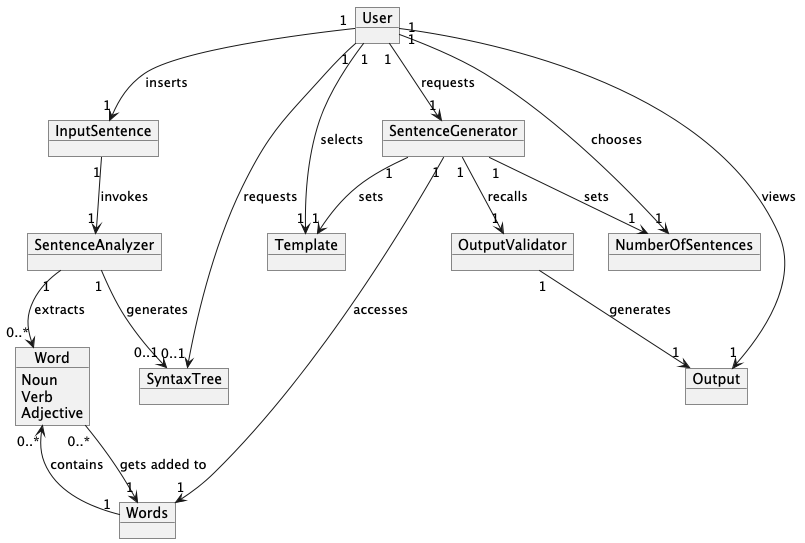

The diagram above was rendered by PlantUML. Its source (embedded in the PNG):
@startuml
object User
object InputSentence
object SentenceAnalyzer
object Words
object Word {
Noun
Verb
Adjective
}
object SentenceGenerator
object SyntaxTree
object Template
object OutputValidator
object NumberOfSentences
object Output

User "1"--> "1" InputSentence : inserts
User "1" --> "0..1" SyntaxTree : requests
User "1" --> "1" Template : selects
User "1" --> "1" NumberOfSentences : chooses
User "1" --> "1" Output : views
User "1" --> "1" SentenceGenerator : requests
SentenceAnalyzer "1" --> "0..*" Word : extracts
SentenceAnalyzer "1" --> "0..1" SyntaxTree : generates
InputSentence "1"--> "1" SentenceAnalyzer : invokes
Words "1" --> "0..*" Word : contains
Word "0..*" --> "1" Words : gets added to
SentenceGenerator  "1"--> "1" Words : accesses
SentenceGenerator "1" --> "1" Template : sets
SentenceGenerator "1" --> "1" NumberOfSentences : sets
OutputValidator "1" --> "1" Output : generates
SentenceGenerator "1"--> "1" OutputValidator : recalls

@enduml